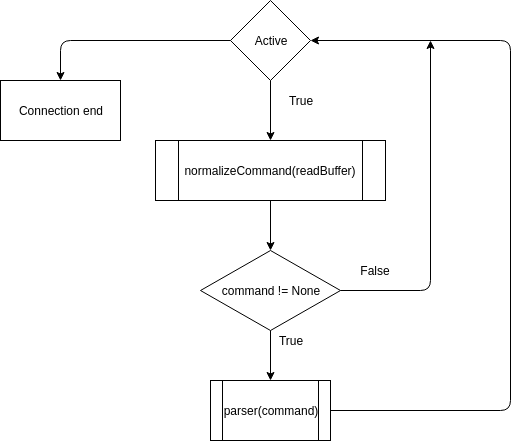

The diagram above was exported from draw.io. Its source (the exported page's mxGraphModel, read from the mxfile embedded in the PNG):
<mxGraphModel dx="834" dy="496" grid="1" gridSize="10" guides="1" tooltips="1" connect="1" arrows="1" fold="1" page="1" pageScale="1" pageWidth="850" pageHeight="1100" math="0" shadow="0">
  <root>
    <mxCell id="0" />
    <mxCell id="1" parent="0" />
    <mxCell id="_y0mXLoTmiR9yyFarawh-1" value="Active" style="rhombus;whiteSpace=wrap;html=1;" vertex="1" parent="1">
      <mxGeometry x="280" y="40" width="80" height="80" as="geometry" />
    </mxCell>
    <mxCell id="_y0mXLoTmiR9yyFarawh-3" value="normalizeCommand(readBuffer)" style="shape=process;whiteSpace=wrap;html=1;backgroundOutline=1;" vertex="1" parent="1">
      <mxGeometry x="205" y="180" width="230" height="60" as="geometry" />
    </mxCell>
    <mxCell id="_y0mXLoTmiR9yyFarawh-4" value="" style="endArrow=classic;html=1;entryX=0.5;entryY=0;entryDx=0;entryDy=0;" edge="1" parent="1" target="_y0mXLoTmiR9yyFarawh-3">
      <mxGeometry width="50" height="50" relative="1" as="geometry">
        <mxPoint x="320" y="120" as="sourcePoint" />
        <mxPoint x="320" y="170" as="targetPoint" />
      </mxGeometry>
    </mxCell>
    <mxCell id="_y0mXLoTmiR9yyFarawh-6" value="" style="endArrow=classic;html=1;" edge="1" parent="1">
      <mxGeometry width="50" height="50" relative="1" as="geometry">
        <mxPoint x="320" y="240" as="sourcePoint" />
        <mxPoint x="320" y="290" as="targetPoint" />
        <Array as="points" />
      </mxGeometry>
    </mxCell>
    <mxCell id="_y0mXLoTmiR9yyFarawh-7" value="command != None" style="rhombus;whiteSpace=wrap;html=1;" vertex="1" parent="1">
      <mxGeometry x="250" y="290" width="140" height="80" as="geometry" />
    </mxCell>
    <mxCell id="_y0mXLoTmiR9yyFarawh-10" value="" style="endArrow=classic;html=1;" edge="1" parent="1">
      <mxGeometry width="50" height="50" relative="1" as="geometry">
        <mxPoint x="320" y="370" as="sourcePoint" />
        <mxPoint x="320" y="420" as="targetPoint" />
      </mxGeometry>
    </mxCell>
    <mxCell id="_y0mXLoTmiR9yyFarawh-11" value="True" style="text;html=1;strokeColor=none;fillColor=none;align=center;verticalAlign=middle;whiteSpace=wrap;rounded=0;" vertex="1" parent="1">
      <mxGeometry x="320" y="370" width="40" height="20" as="geometry" />
    </mxCell>
    <mxCell id="_y0mXLoTmiR9yyFarawh-12" value="parser(command)" style="shape=process;whiteSpace=wrap;html=1;backgroundOutline=1;" vertex="1" parent="1">
      <mxGeometry x="260" y="420" width="120" height="60" as="geometry" />
    </mxCell>
    <mxCell id="_y0mXLoTmiR9yyFarawh-22" value="" style="endArrow=classic;html=1;exitX=1;exitY=0.5;exitDx=0;exitDy=0;" edge="1" parent="1" source="_y0mXLoTmiR9yyFarawh-7">
      <mxGeometry width="50" height="50" relative="1" as="geometry">
        <mxPoint x="480" y="330" as="sourcePoint" />
        <mxPoint x="480" y="80" as="targetPoint" />
        <Array as="points">
          <mxPoint x="480" y="330" />
        </Array>
      </mxGeometry>
    </mxCell>
    <mxCell id="_y0mXLoTmiR9yyFarawh-24" value="False" style="text;html=1;strokeColor=none;fillColor=none;align=center;verticalAlign=middle;whiteSpace=wrap;rounded=0;" vertex="1" parent="1">
      <mxGeometry x="405" y="300" width="40" height="20" as="geometry" />
    </mxCell>
    <mxCell id="_y0mXLoTmiR9yyFarawh-27" value="True" style="text;html=1;strokeColor=none;fillColor=none;align=center;verticalAlign=middle;whiteSpace=wrap;rounded=0;" vertex="1" parent="1">
      <mxGeometry x="330" y="130" width="40" height="20" as="geometry" />
    </mxCell>
    <mxCell id="_y0mXLoTmiR9yyFarawh-28" value="Connection end" style="rounded=0;whiteSpace=wrap;html=1;" vertex="1" parent="1">
      <mxGeometry x="50" y="120" width="120" height="60" as="geometry" />
    </mxCell>
    <mxCell id="_y0mXLoTmiR9yyFarawh-29" value="" style="endArrow=classic;html=1;exitX=0;exitY=0.5;exitDx=0;exitDy=0;entryX=0.5;entryY=0;entryDx=0;entryDy=0;" edge="1" parent="1" source="_y0mXLoTmiR9yyFarawh-1" target="_y0mXLoTmiR9yyFarawh-28">
      <mxGeometry width="50" height="50" relative="1" as="geometry">
        <mxPoint x="50" y="550" as="sourcePoint" />
        <mxPoint x="120" y="120" as="targetPoint" />
        <Array as="points">
          <mxPoint x="110" y="80" />
        </Array>
      </mxGeometry>
    </mxCell>
    <mxCell id="_y0mXLoTmiR9yyFarawh-30" value="" style="endArrow=classic;html=1;exitX=1;exitY=0.5;exitDx=0;exitDy=0;entryX=1;entryY=0.5;entryDx=0;entryDy=0;" edge="1" parent="1" source="_y0mXLoTmiR9yyFarawh-12" target="_y0mXLoTmiR9yyFarawh-1">
      <mxGeometry width="50" height="50" relative="1" as="geometry">
        <mxPoint x="50" y="550" as="sourcePoint" />
        <mxPoint x="560" y="80" as="targetPoint" />
        <Array as="points">
          <mxPoint x="560" y="450" />
          <mxPoint x="560" y="80" />
        </Array>
      </mxGeometry>
    </mxCell>
  </root>
</mxGraphModel>